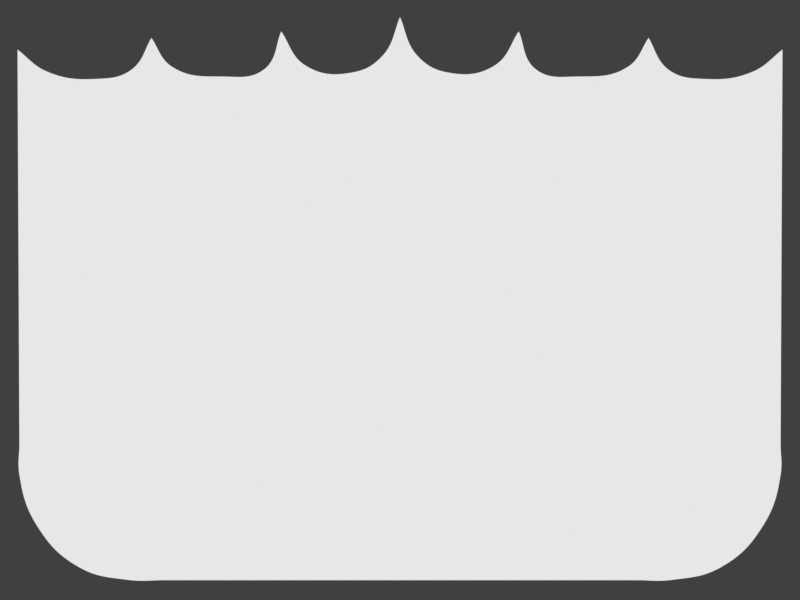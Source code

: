 # Source: 3GKw.blend  (saved by Blender 2.92.15; exported with 4.5.12 LTS)
import bpy
from mathutils import Matrix  # noqa: F401  (used for matrix-valued properties, if any)

bpy.ops.wm.read_factory_settings(use_empty=True)
scene = bpy.context.scene
scene.name = 'Scene'

# ---- collections
col_collection = bpy.data.collections.new('Collection'); scene.collection.children.link(col_collection)

# ---- materials (node trees are filled in below, after node groups)
mat_material_001 = bpy.data.materials.new('Material.001')
mat_material_001.use_transparent_shadow = False

# ---- material node trees
mat_material_001.use_nodes = True; mat_material_001.node_tree.nodes.clear()
_N = mat_material_001.node_tree.nodes; _L = mat_material_001.node_tree.links
n0 = _N.new('ShaderNodeOutputMaterial'); n0.name = 'Material Output'; n0.location = (300, 300)
n1 = _N.new('ShaderNodeBackground'); n1.name = 'Background'; n1.location = (10, 300)
_L.new(n1.outputs[0], n0.inputs[0])
n0.is_active_output = True

# ---- world
world_world = bpy.data.worlds.new('World'); scene.world = world_world
world_world.use_nodes = True; world_world.node_tree.nodes.clear()
_N = world_world.node_tree.nodes; _L = world_world.node_tree.links
n0 = _N.new('ShaderNodeOutputWorld'); n0.name = 'World Output'; n0.location = (300, 300)
n1 = _N.new('ShaderNodeBackground'); n1.name = 'Background'; n1.location = (10, 300)
n1.inputs[0].default_value = (0.05088, 0.05088, 0.05088, 1.0)
_L.new(n1.outputs[0], n0.inputs[0])
n0.is_active_output = True
world_world.color = (0.05088, 0.05088, 0.05088)
world_world.use_sun_shadow = False
world_world.sun_shadow_jitter_overblur = 0.0

# ---- cameras
cam_camera = bpy.data.cameras.new('Camera')
cam_camera.type = 'ORTHO'
cam_camera.clip_end = 100.0
cam_camera.ortho_scale = 4.654

# ---- lights
light_light = bpy.data.lights.new('Light', 'POINT')
light_light.transmission_factor = 0.0
light_light.energy = 1000.0
light_light.shadow_soft_size = 0.1
light_light.shadow_maximum_resolution = 0.006
light_light.use_absolute_resolution = True

# ---- meshes
me_tfuv_001 = bpy.data.meshes.new('tFUV.001')
me_tfuv_001.from_pydata([(0.0, 1.645, 0.0), (2.225, 1.65, 0.0), (2.211, -1.628, 0.0), (0.0, -1.632, 0.0)], [(0, 1), (1, 2), (2, 3)], [])
_uv = me_tfuv_001.uv_layers.new(name='UVMap')
_uv.uv.foreach_set('vector', [])
me_tfuv_001.materials.append(mat_material_001)
me_tfuv_001.use_remesh_fix_poles = True
me_tfuv_001.use_remesh_preserve_attributes = False
me_tfuv_001.use_mirror_vertex_groups = False
me_tfuv_001.update()

# ---- curves / text
cu_yxjbi_001 = bpy.data.curves.new('yXjbI.001', 'CURVE')
cu_yxjbi_001.dimensions = '2D'
_sp = cu_yxjbi_001.splines.new('BEZIER'); _sp.bezier_points.add(36)
_sp.bezier_points.foreach_set('co', [2.115, -1.308, 0.0, 2.215, -1.012, 0.0, 2.214, -0.8438, 0.0, 2.225, 1.457, 0.0, 2.056, 1.33, 0.0, 1.774, 1.286, 0.0, 1.562, 1.34, 0.0, 1.446, 1.525, 0.0, 1.328, 1.358, 0.0, 1.033, 1.3, 0.0, 0.7888, 1.343, 0.0, 0.691, 1.563, 0.0, 0.5517, 1.365, 0.0, 0.2804, 1.323, 0.0, 0.09959, 1.423, 0.0, 0.0, 1.646, 0.0, -0.09959, 1.423, 0.0, -0.2804, 1.323, 0.0, -0.5517, 1.365, 0.0, -0.691, 1.563, 0.0, -0.7888, 1.343, 0.0, -1.033, 1.3, 0.0, -1.328, 1.358, 0.0, -1.446, 1.525, 0.0, -1.562, 1.34, 0.0, -1.774, 1.286, 0.0, -2.056, 1.33, 0.0, -2.225, 1.457, 0.0, -2.214, -0.8438, 0.0, -2.215, -1.012, 0.0, -2.115, -1.308, 0.0, -1.868, -1.554, 0.0, -1.575, -1.629, 0.0, -1.379, -1.63, 0.0, 1.379, -1.63, 0.0, 1.575, -1.629, 0.0, 1.868, -1.554, 0.0])
_sp.bezier_points.foreach_set('handle_left', [2.043, -1.423, 0.0, 2.196, -1.132, 0.0, 2.215, -0.8997, 0.0, 2.221, 0.6901, 0.0, 2.132, 1.362, 0.0, 1.885, 1.281, 0.0, 1.631, 1.29, 0.0, 1.484, 1.464, 0.0, 1.395, 1.402, 0.0, 1.151, 1.301, 0.0, 0.8652, 1.283, 0.0, 0.7236, 1.49, 0.0, 0.6321, 1.415, 0.0, 0.3859, 1.304, 0.0, 0.1542, 1.364, 0.0, 0.0332, 1.571, 0.0, -0.03523, 1.493, 0.0, -0.201, 1.337, 0.0, -0.4607, 1.308, 0.0, -0.6446, 1.497, 0.0, -0.7148, 1.401, 0.0, -0.9364, 1.299, 0.0, -1.23, 1.294, 0.0, -1.406, 1.47, 0.0, -1.493, 1.391, 0.0, -1.689, 1.29, 0.0, -1.953, 1.287, 0.0, -2.168, 1.415, 0.0, -2.218, -0.07684, 0.0, -2.226, -0.9469, 0.0, -2.18, -1.204, 0.0, -1.986, -1.487, 0.0, -1.692, -1.614, 0.0, -1.444, -1.63, 0.0, 0.4596, -1.63, 0.0, 1.499, -1.639, 0.0, 1.765, -1.613, 0.0])
_sp.bezier_points.foreach_set('handle_right', [2.18, -1.204, 0.0, 2.226, -0.9469, 0.0, 2.218, -0.07684, 0.0, 2.168, 1.415, 0.0, 1.953, 1.287, 0.0, 1.689, 1.29, 0.0, 1.493, 1.391, 0.0, 1.406, 1.47, 0.0, 1.23, 1.294, 0.0, 0.9364, 1.299, 0.0, 0.7148, 1.401, 0.0, 0.6446, 1.497, 0.0, 0.4607, 1.308, 0.0, 0.201, 1.337, 0.0, 0.03523, 1.493, 0.0, -0.0332, 1.571, 0.0, -0.1542, 1.364, 0.0, -0.3859, 1.304, 0.0, -0.6321, 1.415, 0.0, -0.7236, 1.49, 0.0, -0.8652, 1.283, 0.0, -1.151, 1.301, 0.0, -1.395, 1.402, 0.0, -1.484, 1.464, 0.0, -1.631, 1.29, 0.0, -1.885, 1.281, 0.0, -2.132, 1.362, 0.0, -2.221, 0.6901, 0.0, -2.215, -0.8997, 0.0, -2.196, -1.132, 0.0, -2.043, -1.423, 0.0, -1.765, -1.613, 0.0, -1.499, -1.639, 0.0, -0.4596, -1.63, 0.0, 1.444, -1.63, 0.0, 1.692, -1.614, 0.0, 1.986, -1.487, 0.0])
for _p, _l, _r in zip(_sp.bezier_points, ['AUTO', 'AUTO', 'VECTOR', 'VECTOR', 'AUTO', 'AUTO', 'AUTO', 'VECTOR', 'AUTO', 'AUTO', 'AUTO', 'VECTOR', 'AUTO', 'AUTO', 'AUTO', 'VECTOR', 'AUTO', 'AUTO', 'AUTO', 'VECTOR', 'AUTO', 'AUTO', 'AUTO', 'VECTOR', 'AUTO', 'AUTO', 'AUTO', 'VECTOR', 'VECTOR', 'AUTO', 'AUTO', 'AUTO', 'AUTO', 'VECTOR', 'VECTOR', 'AUTO', 'AUTO'], ['AUTO', 'AUTO', 'VECTOR', 'VECTOR', 'AUTO', 'AUTO', 'AUTO', 'VECTOR', 'AUTO', 'AUTO', 'AUTO', 'VECTOR', 'AUTO', 'AUTO', 'AUTO', 'VECTOR', 'AUTO', 'AUTO', 'AUTO', 'VECTOR', 'AUTO', 'AUTO', 'AUTO', 'VECTOR', 'AUTO', 'AUTO', 'AUTO', 'VECTOR', 'VECTOR', 'AUTO', 'AUTO', 'AUTO', 'AUTO', 'VECTOR', 'VECTOR', 'AUTO', 'AUTO']): _p.handle_left_type = _l; _p.handle_right_type = _r
_sp.order_v = 1
_sp.resolution_v = 0
_sp.use_cyclic_u = True
_sp.use_smooth = False
cu_yxjbi_001.materials.append(mat_material_001)
cu_yxjbi_001.use_path_clamp = True
cu_yxjbi_001.fill_mode = 'FRONT'
txt_text = bpy.data.curves.new('Text', 'FONT')
txt_text.dimensions = '2D'
txt_text.body = 'Pshetizky'
txt_text.materials.append(None)
txt_text.use_path_clamp = True
txt_text.size = 0.52
cu_tfuv_001 = bpy.data.curves.new('tFUV.001', 'CURVE')
cu_tfuv_001.dimensions = '2D'
_sp = cu_tfuv_001.splines.new('BEZIER'); _sp.bezier_points.add(20)
_sp.bezier_points.foreach_set('co', [0.0, 1.674, 0.0, 0.6059, 1.626, 0.0, 1.09, 1.408, 0.0, 1.269, 1.62, 0.0, 1.61, 1.136, 0.0, 2.201, 1.641, 0.0, 1.996, 0.6032, 0.0, 2.23, 0.7506, 0.0, 2.228, -1.483, 0.0, 2.188, -1.594, 0.0, 2.084, -1.646, 0.0, -2.084, -1.646, 0.0, -2.188, -1.594, 0.0, -2.228, -1.483, 0.0, -2.23, 0.7506, 0.0, -1.996, 0.6032, 0.0, -2.201, 1.641, 0.0, -1.61, 1.136, 0.0, -1.269, 1.62, 0.0, -1.09, 1.408, 0.0, -0.6059, 1.626, 0.0])
_sp.bezier_points.foreach_set('handle_left', [-0.2373, 1.674, 0.0, 0.376, 1.685, 0.0, 0.9289, 1.481, 0.0, 1.21, 1.549, 0.0, 1.497, 1.297, 0.0, 2.004, 1.472, 0.0, 2.065, 0.949, 0.0, 2.152, 0.7015, 0.0, 2.229, -0.7383, 0.0, 2.219, -1.559, 0.0, 2.119, -1.629, 0.0, -0.6946, -1.646, 0.0, -2.158, -1.628, 0.0, -2.215, -1.52, 0.0, -2.23, 0.006154, 0.0, -2.074, 0.6524, 0.0, -2.133, 1.295, 0.0, -1.807, 1.304, 0.0, -1.383, 1.459, 0.0, -1.15, 1.479, 0.0, -0.8068, 1.575, 0.0])
_sp.bezier_points.foreach_set('handle_right', [0.2373, 1.674, 0.0, 0.8068, 1.575, 0.0, 1.15, 1.479, 0.0, 1.383, 1.459, 0.0, 1.807, 1.304, 0.0, 2.133, 1.295, 0.0, 2.074, 0.6524, 0.0, 2.23, 0.006154, 0.0, 2.215, -1.52, 0.0, 2.158, -1.628, 0.0, 0.6946, -1.646, 0.0, -2.119, -1.629, 0.0, -2.219, -1.559, 0.0, -2.229, -0.7383, 0.0, -2.152, 0.7015, 0.0, -2.065, 0.949, 0.0, -2.004, 1.472, 0.0, -1.497, 1.297, 0.0, -1.21, 1.549, 0.0, -0.9289, 1.481, 0.0, -0.376, 1.685, 0.0])
for _p, _l, _r in zip(_sp.bezier_points, ['AUTO', 'AUTO', 'VECTOR', 'VECTOR', 'VECTOR', 'VECTOR', 'VECTOR', 'VECTOR', 'VECTOR', 'AUTO', 'FREE', 'VECTOR', 'AUTO', 'FREE', 'VECTOR', 'VECTOR', 'VECTOR', 'VECTOR', 'VECTOR', 'VECTOR', 'AUTO'], ['AUTO', 'AUTO', 'VECTOR', 'VECTOR', 'VECTOR', 'VECTOR', 'VECTOR', 'VECTOR', 'FREE', 'AUTO', 'VECTOR', 'FREE', 'AUTO', 'VECTOR', 'VECTOR', 'VECTOR', 'VECTOR', 'VECTOR', 'VECTOR', 'VECTOR', 'AUTO']): _p.handle_left_type = _l; _p.handle_right_type = _r
_sp.order_v = 1
_sp.resolution_v = 0
_sp.use_cyclic_u = True
_sp.use_smooth = False
cu_tfuv_001.materials.append(mat_material_001)
cu_tfuv_001.use_path_clamp = True
cu_tfuv_001.fill_mode = 'FRONT'
cu_sh9g = bpy.data.curves.new('SH9g', 'CURVE')
cu_sh9g.dimensions = '2D'
_sp = cu_sh9g.splines.new('BEZIER'); _sp.bezier_points.add(21)
_sp.bezier_points.foreach_set('co', [0.0, 1.645, 0.0, -0.5551, 1.391, 0.0, -1.11, 1.32, 0.0, -1.665, 1.389, 0.0, -2.221, 1.641, 0.0, -2.22, 0.944, 0.0, -2.073, 0.2328, 0.0, -2.219, -0.4491, 0.0, -2.219, -1.146, 0.0, -2.129, -1.452, 0.0, -1.828, -1.623, 0.0, 0.0, -1.632, 0.0, 1.828, -1.623, 0.0, 2.129, -1.452, 0.0, 2.219, -1.146, 0.0, 2.219, -0.4491, 0.0, 2.073, 0.2328, 0.0, 2.22, 0.944, 0.0, 2.221, 1.641, 0.0, 1.665, 1.389, 0.0, 1.11, 1.32, 0.0, 0.5551, 1.391, 0.0])
_sp.bezier_points.foreach_set('handle_left', [0.185, 1.56, 0.0, -0.3261, 1.457, 0.0, -0.8933, 1.32, 0.0, -1.455, 1.33, 0.0, -2.035, 1.557, 0.0, -2.248, 1.214, 0.0, -2.072, 0.5163, 0.0, -2.191, -0.1783, 0.0, -2.258, -0.8765, 0.0, -2.207, -1.354, 0.0, -1.963, -1.62, 0.0, -0.7135, -1.632, 0.0, 1.189, -1.62, 0.0, 2.045, -1.558, 0.0, 2.201, -1.269, 0.0, 2.248, -0.7195, 0.0, 2.074, -0.0395, 0.0, 2.191, 0.6619, 0.0, 2.22, 1.408, 0.0, 1.894, 1.454, 0.0, 1.327, 1.319, 0.0, 0.7653, 1.331, 0.0])
_sp.bezier_points.foreach_set('handle_right', [-0.185, 1.56, 0.0, -0.7653, 1.331, 0.0, -1.327, 1.319, 0.0, -1.894, 1.454, 0.0, -2.22, 1.408, 0.0, -2.191, 0.6619, 0.0, -2.074, -0.0395, 0.0, -2.248, -0.7195, 0.0, -2.201, -1.269, 0.0, -2.045, -1.558, 0.0, -1.159, -1.635, 0.0, 0.7135, -1.632, 0.0, 1.963, -1.623, 0.0, 2.207, -1.354, 0.0, 2.258, -0.8765, 0.0, 2.191, -0.1783, 0.0, 2.072, 0.5163, 0.0, 2.248, 1.214, 0.0, 2.035, 1.557, 0.0, 1.455, 1.33, 0.0, 0.8933, 1.32, 0.0, 0.3261, 1.457, 0.0])
for _p, _l, _r in zip(_sp.bezier_points, ['VECTOR', 'AUTO', 'ALIGNED', 'AUTO', 'VECTOR', 'AUTO', 'AUTO', 'AUTO', 'AUTO', 'AUTO', 'ALIGNED', 'AUTO', 'ALIGNED', 'AUTO', 'AUTO', 'AUTO', 'AUTO', 'AUTO', 'VECTOR', 'AUTO', 'ALIGNED', 'AUTO'], ['VECTOR', 'AUTO', 'ALIGNED', 'AUTO', 'VECTOR', 'AUTO', 'AUTO', 'AUTO', 'AUTO', 'AUTO', 'ALIGNED', 'AUTO', 'ALIGNED', 'AUTO', 'AUTO', 'AUTO', 'AUTO', 'AUTO', 'VECTOR', 'AUTO', 'ALIGNED', 'AUTO']): _p.handle_left_type = _l; _p.handle_right_type = _r
_sp.order_v = 0
_sp.resolution_v = 0
_sp.use_cyclic_u = True
_sp.use_smooth = False
cu_sh9g.materials.append(mat_material_001)
cu_sh9g.use_path_clamp = True
cu_sh9g.fill_mode = 'FRONT'
cu_cube_002 = bpy.data.curves.new('Cube.002', 'CURVE')
cu_cube_002.dimensions = '2D'
_sp = cu_cube_002.splines.new('BEZIER'); _sp.bezier_points.add(33)
_sp.bezier_points.foreach_set('co', [-1.181, -0.9845, 0.0, -1.375, -0.5399, 0.0, -1.407, -0.1106, 0.0, -1.425, 0.3494, 0.0, -1.478, 0.748, 0.0, -1.662, 1.193, 0.0, -1.869, 1.507, 0.0, -1.371, 1.346, 0.0, -1.034, 1.292, 0.0, -0.8343, 1.369, 0.0, -0.727, 1.568, 0.0, -0.52, 1.354, 0.0, -0.2901, 1.338, 0.0, -0.09843, 1.446, 0.0, -0.007876, 1.66, 0.0, 0.08268, 1.446, 0.0, 0.2743, 1.338, 0.0, 0.5043, 1.354, 0.0, 0.7113, 1.568, 0.0, 0.8186, 1.369, 0.0, 1.018, 1.292, 0.0, 1.355, 1.346, 0.0, 1.853, 1.507, 0.0, 1.646, 1.193, 0.0, 1.463, 0.748, 0.0, 1.409, 0.3494, 0.0, 1.391, -0.1106, 0.0, 1.36, -0.5399, 0.0, 1.165, -0.9845, 0.0, 0.8545, -1.306, 0.0, 0.4123, -1.552, 0.0, -0.007876, -1.622, 0.0, -0.4281, -1.552, 0.0, -0.8702, -1.306, 0.0])
_sp.bezier_points.foreach_set('handle_left', [-1.084, -1.13, 0.0, -1.33, -0.7237, 0.0, -1.398, -0.2784, 0.0, -1.409, 0.1703, 0.0, -1.437, 0.5964, 0.0, -1.574, 1.027, 0.0, -1.8, 1.402, 0.0, -1.57, 1.394, 0.0, -1.166, 1.278, 0.0, -0.8969, 1.314, 0.0, -0.7628, 1.502, 0.0, -0.6256, 1.403, 0.0, -0.3778, 1.318, 0.0, -0.1556, 1.382, 0.0, -0.03806, 1.589, 0.0, 0.02204, 1.513, 0.0, 0.1907, 1.357, 0.0, 0.4227, 1.316, 0.0, 0.6423, 1.497, 0.0, 0.7523, 1.427, 0.0, 0.935, 1.301, 0.0, 1.226, 1.315, 0.0, 1.687, 1.453, 0.0, 1.715, 1.322, 0.0, 1.511, 0.9294, 0.0, 1.422, 0.5058, 0.0, 1.401, 0.06883, 0.0, 1.4, -0.3767, 0.0, 1.271, -0.8271, 0.0, 0.9931, -1.2, 0.0, 0.5987, -1.487, 0.0, 0.1584, -1.622, 0.0, -0.271, -1.607, 0.0, -0.7136, -1.427, 0.0])
_sp.bezier_points.foreach_set('handle_right', [-1.286, -0.8271, 0.0, -1.416, -0.3767, 0.0, -1.417, 0.06883, 0.0, -1.438, 0.5058, 0.0, -1.527, 0.9294, 0.0, -1.731, 1.322, 0.0, -1.703, 1.453, 0.0, -1.241, 1.315, 0.0, -0.9507, 1.301, 0.0, -0.768, 1.427, 0.0, -0.658, 1.497, 0.0, -0.4384, 1.316, 0.0, -0.2064, 1.357, 0.0, -0.03779, 1.513, 0.0, 0.02231, 1.589, 0.0, 0.1398, 1.382, 0.0, 0.3621, 1.318, 0.0, 0.6099, 1.403, 0.0, 0.747, 1.502, 0.0, 0.8812, 1.314, 0.0, 1.151, 1.278, 0.0, 1.554, 1.394, 0.0, 1.784, 1.402, 0.0, 1.559, 1.027, 0.0, 1.422, 0.5964, 0.0, 1.393, 0.1703, 0.0, 1.382, -0.2784, 0.0, 1.314, -0.7237, 0.0, 1.068, -1.13, 0.0, 0.6979, -1.427, 0.0, 0.2553, -1.607, 0.0, -0.1742, -1.622, 0.0, -0.6144, -1.487, 0.0, -1.009, -1.2, 0.0])
for _p, _l, _r in zip(_sp.bezier_points, ['AUTO', 'AUTO', 'AUTO', 'AUTO', 'AUTO', 'AUTO', 'VECTOR', 'AUTO', 'AUTO', 'AUTO', 'VECTOR', 'AUTO', 'AUTO', 'AUTO', 'VECTOR', 'AUTO', 'AUTO', 'AUTO', 'VECTOR', 'AUTO', 'AUTO', 'AUTO', 'VECTOR', 'AUTO', 'AUTO', 'AUTO', 'AUTO', 'AUTO', 'AUTO', 'AUTO', 'AUTO', 'AUTO', 'AUTO', 'AUTO'], ['AUTO', 'AUTO', 'AUTO', 'AUTO', 'AUTO', 'AUTO', 'VECTOR', 'AUTO', 'AUTO', 'AUTO', 'VECTOR', 'AUTO', 'AUTO', 'AUTO', 'VECTOR', 'AUTO', 'AUTO', 'AUTO', 'VECTOR', 'AUTO', 'AUTO', 'AUTO', 'VECTOR', 'AUTO', 'AUTO', 'AUTO', 'AUTO', 'AUTO', 'AUTO', 'AUTO', 'AUTO', 'AUTO', 'AUTO', 'AUTO']): _p.handle_left_type = _l; _p.handle_right_type = _r
_sp.order_v = 0
_sp.resolution_v = 0
_sp.use_cyclic_u = True
_sp.use_smooth = False
cu_cube_002.materials.append(None)
cu_cube_002.use_path_clamp = True
cu_cube_002.fill_mode = 'FRONT'

# ---- objects
ob_yxjbi = bpy.data.objects.new('yXjbI', cu_yxjbi_001)
ob_light = bpy.data.objects.new('Light', light_light)
ob_camera = bpy.data.objects.new('Camera', cam_camera)
ob_text = bpy.data.objects.new('Text', txt_text)
ob_oa8a = bpy.data.objects.new('oa8a', cu_tfuv_001)
ob_sh9g = bpy.data.objects.new('SH9g', cu_sh9g)
ob_4pyz7c = bpy.data.objects.new('4pYz7c', me_tfuv_001)
ob_mxfd = bpy.data.objects.new('MxFD', cu_cube_002)

# ---- transforms, parenting, visibility, modifiers, constraints
ob_yxjbi.location = (0.0, 0.0, 0.0)
ob_yxjbi.lock_rotations_4d = False
ob_yxjbi.empty_display_type = 'ARROWS'
ob_yxjbi.lineart.crease_threshold = 0.0
ob_light.location = (4.076, 1.005, 5.904)
ob_light.rotation_euler = (0.6503, 0.05522, 1.866)
ob_light.lock_rotations_4d = False
ob_light.empty_display_type = 'ARROWS'
ob_light.color = (0.0, 0.0, 0.0, 0.0)
ob_light.lineart.crease_threshold = 0.0
ob_camera.location = (0.0, 0.0, 0.91)
ob_camera.lock_rotations_4d = False
ob_camera.empty_display_type = 'ARROWS'
ob_camera.color = (0.0, 0.0, 0.0, 0.0)
ob_camera.display_type = 'WIRE'
ob_camera.lineart.crease_threshold = 0.0
ob_text.location = (-0.9156, 1.239, 0.0)
ob_text.hide_render = True
ob_text.lineart.crease_threshold = 0.0
ob_oa8a.location = (0.0, 0.0, 0.0)
ob_oa8a.lock_rotations_4d = False
ob_oa8a.empty_display_type = 'ARROWS'
ob_oa8a.hide_render = True
ob_oa8a.lineart.crease_threshold = 0.0
ob_sh9g.location = (0.0, 0.0, 0.0)
ob_sh9g.lock_rotations_4d = False
ob_sh9g.empty_display_type = 'ARROWS'
ob_sh9g.hide_render = True
ob_sh9g.lineart.crease_threshold = 0.0
ob_4pyz7c.location = (0.0, 0.0, 0.0)
ob_4pyz7c.lock_rotations_4d = False
ob_4pyz7c.empty_display_type = 'ARROWS'
ob_4pyz7c.hide_render = True
ob_4pyz7c.lineart.crease_threshold = 0.0
_m = ob_4pyz7c.modifiers.new('Mirror', 'MIRROR')
_m.merge_threshold = 0.1
ob_mxfd.location = (0.0, 0.0, 0.0)
ob_mxfd.lock_rotations_4d = False
ob_mxfd.empty_display_type = 'ARROWS'
ob_mxfd.hide_render = True
ob_mxfd.lineart.crease_threshold = 0.0

# ---- collection membership
col_collection.objects.link(ob_yxjbi)
col_collection.objects.link(ob_light)
col_collection.objects.link(ob_camera)
col_collection.objects.link(ob_text)
col_collection.objects.link(ob_oa8a)
col_collection.objects.link(ob_sh9g)
col_collection.objects.link(ob_4pyz7c)
col_collection.objects.link(ob_mxfd)

# ---- scene / render settings (as saved in the file)
scene.camera = ob_camera
scene.frame_start = 1; scene.frame_end = 250; scene.frame_set(1)
scene.render.engine = 'BLENDER_EEVEE_NEXT'
scene.render.resolution_x = 640
scene.render.resolution_y = 480
scene.render.film_transparent = True
scene.cycles.use_denoising = False
scene.cycles.samples = 128
scene.cycles.sampling_pattern = 'TABULATED_SOBOL'
scene.cycles.use_adaptive_sampling = False
scene.cycles.use_light_tree = False
scene.view_settings.view_transform = 'Standard'
bpy.context.view_layer.update()
